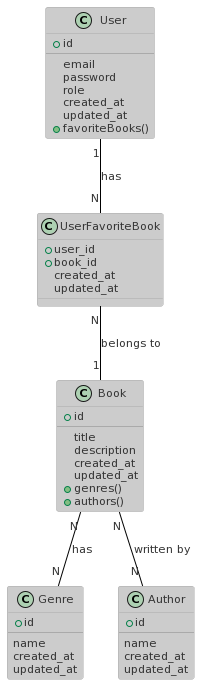

The diagram above was rendered by PlantUML. Its source (embedded in the PNG):
@startuml
!theme reddress-lightblue
class User {
  + id
  --
  email
  password
  role
  created_at
  updated_at
  + favoriteBooks()
}

class Book {
  + id
  --
  title
  description
  created_at
  updated_at
  + genres()
  + authors()
}

class Genre {
  + id
  --
  name
  created_at
  updated_at
}

class Author {
  + id
  --
  name
  created_at
  updated_at
}

class UserFavoriteBook {
  + user_id
  + book_id
  created_at
  updated_at
}

User "1" -- "N" UserFavoriteBook : has
UserFavoriteBook "N" -- "1" Book : belongs to
Book "N" -- "N" Genre : has
Book "N" -- "N" Author : written by
@enduml